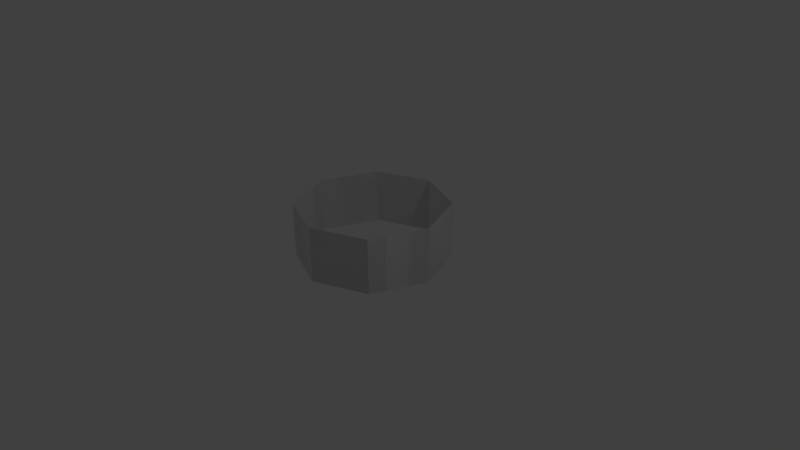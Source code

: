 # Source: whistle.blend  (saved by Blender 2.72.0; exported with 4.5.12 LTS)
import bpy
from mathutils import Matrix  # noqa: F401  (used for matrix-valued properties, if any)

bpy.ops.wm.read_factory_settings(use_empty=True)
scene = bpy.context.scene
scene.name = 'Scene'

# ---- collections
col_collection_1 = bpy.data.collections.new('Collection 1'); scene.collection.children.link(col_collection_1)

# ---- materials (node trees are filled in below, after node groups)
mat_whistle = bpy.data.materials.new('whistle')
mat_whistle.alpha_threshold = 0.0
mat_whistle.use_transparent_shadow = False
mat_whistle.roughness = 0.5
mat_whistle.specular_intensity = 0.0

# ---- material node trees

# ---- world
world_world = bpy.data.worlds.new('World'); scene.world = world_world
world_world.color = (0.05088, 0.05088, 0.05088)
world_world.use_sun_shadow = False
world_world.sun_shadow_jitter_overblur = 0.0
world_world.cycles.sampling_method = 'MANUAL'
world_world.cycles.sample_map_resolution = 256

# ---- cameras
cam_camera = bpy.data.cameras.new('Camera')
cam_camera.clip_end = 100.0
cam_camera.lens = 35.0
cam_camera.sensor_width = 32.0
cam_camera.sensor_height = 18.0
cam_camera.ortho_scale = 7.314
cam_camera.dof.focus_distance = 0.0
cam_camera.dof.aperture_fstop = 128.0

# ---- lights
light_lamp = bpy.data.lights.new('Lamp', 'POINT')
light_lamp.transmission_factor = 0.0
light_lamp.cutoff_distance = 30.0
light_lamp.energy = 100.0
light_lamp.shadow_buffer_clip_start = 1.001
light_lamp.shadow_soft_size = 0.1
light_lamp.shadow_maximum_resolution = 0.006
light_lamp.use_absolute_resolution = True
light_lamp.cycles.use_multiple_importance_sampling = False

# ---- meshes
me_cylinder_001 = bpy.data.meshes.new('Cylinder.001')
me_cylinder_001.from_pydata([(0.0, 1.0, -2.169e-08), (0.0, 1.0, 0.7277), (0.7071, 0.7071, -2.169e-08), (0.7071, 0.7071, 0.7277), (1.0, -4.371e-08, -2.169e-08), (1.0, -4.371e-08, 0.7277), (0.7071, -0.7071, -2.169e-08), (0.7071, -0.7071, 0.7277), (-8.742e-08, -1.0, -2.169e-08), (-8.742e-08, -1.0, 0.7277), (-0.7071, -0.7071, -2.169e-08), (-0.7071, -0.7071, 0.7277), (-1.0, 1.192e-08, -2.169e-08), (-1.0, 1.192e-08, 0.7277), (-0.7071, 0.7071, -2.169e-08), (-0.7071, 0.7071, 0.7277), (0.0, 1.0, -2.169e-08), (0.0, 1.0, 0.7277), (0.7071, 0.7071, -2.169e-08), (0.7071, 0.7071, 0.7277), (1.0, -4.371e-08, -2.169e-08), (1.0, -4.371e-08, 0.7277), (0.7071, -0.7071, -2.169e-08), (0.7071, -0.7071, 0.7277), (-8.742e-08, -1.0, -2.169e-08), (-8.742e-08, -1.0, 0.7277), (-0.7071, -0.7071, -2.169e-08), (-0.7071, -0.7071, 0.7277), (-1.0, 1.192e-08, -2.169e-08), (-1.0, 1.192e-08, 0.7277), (-0.7071, 0.7071, -2.169e-08), (-0.7071, 0.7071, 0.7277)], [], [(0, 1, 3, 2), (2, 3, 5, 4), (4, 5, 7, 6), (6, 7, 9, 8), (8, 9, 11, 10), (10, 11, 13, 12), (14, 15, 1, 0), (12, 13, 15, 14), (16, 18, 19, 17), (18, 20, 21, 19), (20, 22, 23, 21), (22, 24, 25, 23), (24, 26, 27, 25), (26, 28, 29, 27), (30, 16, 17, 31), (28, 30, 31, 29)])
_uv = me_cylinder_001.uv_layers.new(name='UVMap')
_uv.uv.foreach_set('vector', [7.998, 0.001512, 7.998, 0.9997, 6.998, 0.9997, 6.998, 0.001512, 6.998, 0.001512, 6.998, 0.9997, 5.998, 0.9997, 5.998, 0.001512, 5.998, 0.001512, 5.998, 0.9997, 4.998, 0.9997, 4.998, 0.001512, 4.998, 0.001512, 4.998, 0.9997, 3.998, 0.9997, 3.998, 0.001513, 3.998, 0.001513, 3.998, 0.9997, 2.998, 0.9997, 2.998, 0.001513, 2.998, 0.001513, 2.998, 0.9997, 1.999, 0.9997, 1.999, 0.001513, 0.9989, 0.001512, 0.9989, 0.9997, -0.0009596, 0.9997, -0.0009596, 0.001512, 1.999, 0.001513, 1.999, 0.9997, 0.9989, 0.9997, 0.9989, 0.001512, 7.998, 0.001512, 6.998, 0.001512, 6.998, 0.9997, 7.998, 0.9997, 6.998, 0.001512, 5.998, 0.001512, 5.998, 0.9997, 6.998, 0.9997, 5.998, 0.001512, 4.998, 0.001512, 4.998, 0.9997, 5.998, 0.9997, 4.998, 0.001512, 3.998, 0.001513, 3.998, 0.9997, 4.998, 0.9997, 3.998, 0.001513, 2.998, 0.001513, 2.998, 0.9997, 3.998, 0.9997, 2.998, 0.001513, 1.999, 0.001513, 1.999, 0.9997, 2.998, 0.9997, 0.9989, 0.001512, -0.0009596, 0.001512, -0.0009596, 0.9997, 0.9989, 0.9997, 1.999, 0.001513, 0.9989, 0.001512, 0.9989, 0.9997, 1.999, 0.9997])
me_cylinder_001.materials.append(mat_whistle)
me_cylinder_001.use_remesh_preserve_volume = False
me_cylinder_001.use_remesh_preserve_attributes = False
me_cylinder_001.use_mirror_vertex_groups = False
me_cylinder_001.update()

# ---- objects
ob_cylinder = bpy.data.objects.new('Cylinder', me_cylinder_001)
ob_lamp = bpy.data.objects.new('Lamp', light_lamp)
ob_camera = bpy.data.objects.new('Camera', cam_camera)

# ---- transforms, parenting, visibility, modifiers, constraints
ob_cylinder.location = (0.0, 0.0, 0.0)
ob_cylinder.lineart.crease_threshold = 0.0
ob_lamp.location = (4.076, 1.005, 5.904)
ob_lamp.rotation_euler = (0.6503, 0.05522, 1.866)
ob_lamp.lock_rotations_4d = False
ob_lamp.empty_display_type = 'ARROWS'
ob_lamp.color = (0.0, 0.0, 0.0, 0.0)
ob_lamp.lineart.crease_threshold = 0.0
ob_camera.location = (7.481, -6.508, 5.344)
ob_camera.rotation_euler = (1.109, 0.01082, 0.8149)
ob_camera.lock_rotations_4d = False
ob_camera.empty_display_type = 'ARROWS'
ob_camera.color = (0.0, 0.0, 0.0, 0.0)
ob_camera.display_type = 'WIRE'
ob_camera.lineart.crease_threshold = 0.0

# ---- collection membership
col_collection_1.objects.link(ob_cylinder)
col_collection_1.objects.link(ob_lamp)
col_collection_1.objects.link(ob_camera)

# ---- scene / render settings (as saved in the file)
scene.camera = ob_camera
scene.frame_start = 1; scene.frame_end = 250; scene.frame_set(1)
scene.render.engine = 'BLENDER_EEVEE_NEXT'
scene.render.resolution_percentage = 50
scene.render.dither_intensity = 0.0
scene.cycles.use_denoising = False
scene.cycles.samples = 10
scene.cycles.sampling_pattern = 'TABULATED_SOBOL'
scene.cycles.light_sampling_threshold = 0.0
scene.cycles.use_adaptive_sampling = False
scene.cycles.use_light_tree = False
scene.cycles.blur_glossy = 0.0
scene.cycles.pixel_filter_type = 'GAUSSIAN'
scene.cycles.sample_clamp_indirect = 0.0
scene.view_settings.view_transform = 'Standard'
bpy.context.view_layer.update()
